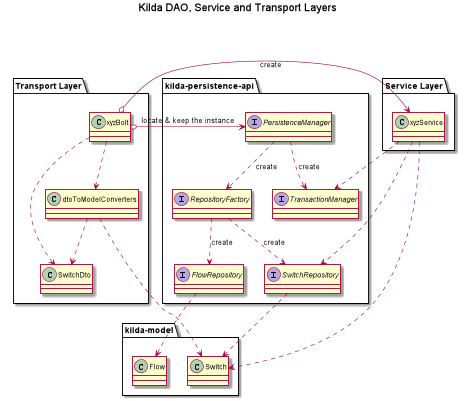

The diagram above was rendered by PlantUML. Its source (embedded in the PNG):
@startuml

title Kilda DAO, Service and Transport Layers

package "kilda-model" {
    class Flow
    class Switch
}

package "kilda-persistence-api" {
    interface PersistenceManager
    interface TransactionManager
    interface RepositoryFactory
    interface FlowRepository
    interface SwitchRepository

    PersistenceManager ..> TransactionManager : create
    PersistenceManager ..> RepositoryFactory : create

    RepositoryFactory ..> FlowRepository : create
    RepositoryFactory ..> SwitchRepository : create

    FlowRepository ..> Flow
    SwitchRepository ..> Switch
}

package "Service Layer" {
    class xyzService

    xyzService ..> Switch
    xyzService ..> TransactionManager
    xyzService ..> SwitchRepository
}

package "Transport Layer" {
    class xyzBolt
    class dtoToModelConverters
    class SwitchDto

    xyzBolt o-> "PersistenceManager" : locate & keep the instance
    xyzBolt o-> xyzService : create
    xyzBolt ..> dtoToModelConverters
    xyzBolt ..> SwitchDto
    dtoToModelConverters ..> Switch
    dtoToModelConverters ..> SwitchDto
}
@enduml